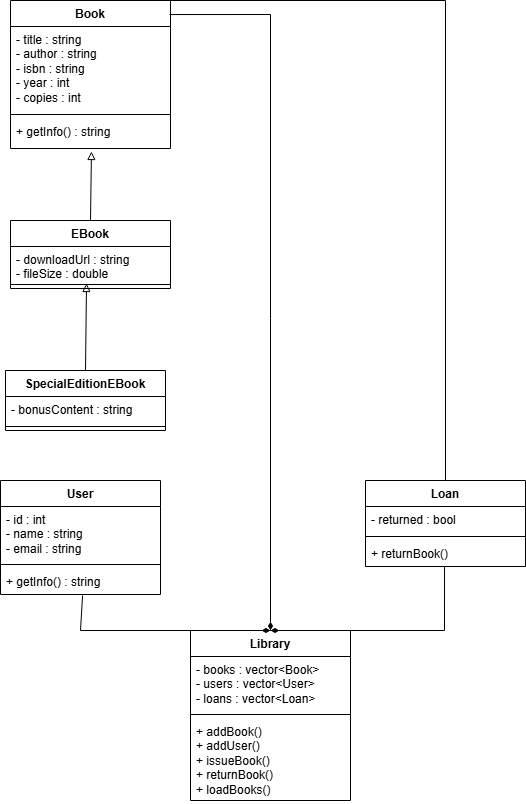

The diagram above was exported from draw.io. Its source (the exported page's mxGraphModel, read from the mxfile embedded in the PNG):
<mxGraphModel dx="2066" dy="1103" grid="1" gridSize="10" guides="1" tooltips="1" connect="1" arrows="1" fold="1" page="1" pageScale="1" pageWidth="850" pageHeight="1100" math="0" shadow="0">
  <root>
    <mxCell id="0" />
    <mxCell id="1" parent="0" />
    <mxCell id="y17LVcB3_TPw0YEHNvRT-43" parent="1" style="swimlane;fontStyle=1;align=center;verticalAlign=top;childLayout=stackLayout;horizontal=1;startSize=26;horizontalStack=0;resizeParent=1;resizeParentMax=0;resizeLast=0;collapsible=1;marginBottom=0;whiteSpace=wrap;html=1;" value="Book" vertex="1">
      <mxGeometry height="148" width="160" x="70" y="60" as="geometry">
        <mxRectangle height="30" width="70" x="70" y="60" as="alternateBounds" />
      </mxGeometry>
    </mxCell>
    <mxCell id="y17LVcB3_TPw0YEHNvRT-44" parent="y17LVcB3_TPw0YEHNvRT-43" style="text;strokeColor=none;fillColor=none;align=left;verticalAlign=top;spacingLeft=4;spacingRight=4;overflow=hidden;rotatable=0;points=[[0,0.5],[1,0.5]];portConstraint=eastwest;whiteSpace=wrap;html=1;" value="- title : string&lt;br&gt;- author : string&lt;br&gt;- isbn : string&lt;br&gt;- year : int&lt;br&gt;- copies : int" vertex="1">
      <mxGeometry height="84" width="160" y="26" as="geometry" />
    </mxCell>
    <mxCell id="y17LVcB3_TPw0YEHNvRT-45" parent="y17LVcB3_TPw0YEHNvRT-43" style="line;strokeWidth=1;fillColor=none;align=left;verticalAlign=middle;spacingTop=-1;spacingLeft=3;spacingRight=3;rotatable=0;labelPosition=right;points=[];portConstraint=eastwest;strokeColor=inherit;" value="" vertex="1">
      <mxGeometry height="8" width="160" y="110" as="geometry" />
    </mxCell>
    <mxCell id="y17LVcB3_TPw0YEHNvRT-46" parent="y17LVcB3_TPw0YEHNvRT-43" style="text;strokeColor=none;fillColor=none;align=left;verticalAlign=top;spacingLeft=4;spacingRight=4;overflow=hidden;rotatable=0;points=[[0,0.5],[1,0.5]];portConstraint=eastwest;whiteSpace=wrap;html=1;" value="+ getInfo() : string" vertex="1">
      <mxGeometry height="30" width="160" y="118" as="geometry" />
    </mxCell>
    <mxCell id="y17LVcB3_TPw0YEHNvRT-48" parent="1" style="swimlane;fontStyle=1;align=center;verticalAlign=top;childLayout=stackLayout;horizontal=1;startSize=26;horizontalStack=0;resizeParent=1;resizeParentMax=0;resizeLast=0;collapsible=1;marginBottom=0;whiteSpace=wrap;html=1;" value="EBook" vertex="1">
      <mxGeometry height="68" width="160" x="70" y="280" as="geometry">
        <mxRectangle height="30" width="80" x="70" y="300" as="alternateBounds" />
      </mxGeometry>
    </mxCell>
    <mxCell id="y17LVcB3_TPw0YEHNvRT-49" parent="y17LVcB3_TPw0YEHNvRT-48" style="text;strokeColor=none;fillColor=none;align=left;verticalAlign=top;spacingLeft=4;spacingRight=4;overflow=hidden;rotatable=0;points=[[0,0.5],[1,0.5]];portConstraint=eastwest;whiteSpace=wrap;html=1;" value="- downloadUrl : string&lt;br&gt;- fileSize : double" vertex="1">
      <mxGeometry height="34" width="160" y="26" as="geometry" />
    </mxCell>
    <mxCell id="y17LVcB3_TPw0YEHNvRT-50" parent="y17LVcB3_TPw0YEHNvRT-48" style="line;strokeWidth=1;fillColor=none;align=left;verticalAlign=middle;spacingTop=-1;spacingLeft=3;spacingRight=3;rotatable=0;labelPosition=right;points=[];portConstraint=eastwest;strokeColor=inherit;" value="" vertex="1">
      <mxGeometry height="8" width="160" y="60" as="geometry" />
    </mxCell>
    <mxCell id="y17LVcB3_TPw0YEHNvRT-52" parent="1" style="swimlane;fontStyle=1;align=center;verticalAlign=top;childLayout=stackLayout;horizontal=1;startSize=26;horizontalStack=0;resizeParent=1;resizeParentMax=0;resizeLast=0;collapsible=1;marginBottom=0;whiteSpace=wrap;html=1;" value="SpecialEditionEBook" vertex="1">
      <mxGeometry height="60" width="160" x="65" y="430" as="geometry">
        <mxRectangle height="30" width="150" x="65" y="610" as="alternateBounds" />
      </mxGeometry>
    </mxCell>
    <mxCell id="y17LVcB3_TPw0YEHNvRT-53" parent="y17LVcB3_TPw0YEHNvRT-52" style="text;strokeColor=none;fillColor=none;align=left;verticalAlign=top;spacingLeft=4;spacingRight=4;overflow=hidden;rotatable=0;points=[[0,0.5],[1,0.5]];portConstraint=eastwest;whiteSpace=wrap;html=1;" value="- bonusContent : string" vertex="1">
      <mxGeometry height="26" width="160" y="26" as="geometry" />
    </mxCell>
    <mxCell id="y17LVcB3_TPw0YEHNvRT-54" parent="y17LVcB3_TPw0YEHNvRT-52" style="line;strokeWidth=1;fillColor=none;align=left;verticalAlign=middle;spacingTop=-1;spacingLeft=3;spacingRight=3;rotatable=0;labelPosition=right;points=[];portConstraint=eastwest;strokeColor=inherit;" value="" vertex="1">
      <mxGeometry height="8" width="160" y="52" as="geometry" />
    </mxCell>
    <mxCell id="y17LVcB3_TPw0YEHNvRT-56" parent="1" style="swimlane;fontStyle=1;align=center;verticalAlign=top;childLayout=stackLayout;horizontal=1;startSize=26;horizontalStack=0;resizeParent=1;resizeParentMax=0;resizeLast=0;collapsible=1;marginBottom=0;whiteSpace=wrap;html=1;" value="User" vertex="1">
      <mxGeometry height="114" width="160" x="60" y="540" as="geometry" />
    </mxCell>
    <mxCell id="y17LVcB3_TPw0YEHNvRT-57" parent="y17LVcB3_TPw0YEHNvRT-56" style="text;strokeColor=none;fillColor=none;align=left;verticalAlign=top;spacingLeft=4;spacingRight=4;overflow=hidden;rotatable=0;points=[[0,0.5],[1,0.5]];portConstraint=eastwest;whiteSpace=wrap;html=1;" value="- id : int&lt;br&gt;- name : string&lt;br&gt;- email : string" vertex="1">
      <mxGeometry height="54" width="160" y="26" as="geometry" />
    </mxCell>
    <mxCell id="y17LVcB3_TPw0YEHNvRT-58" parent="y17LVcB3_TPw0YEHNvRT-56" style="line;strokeWidth=1;fillColor=none;align=left;verticalAlign=middle;spacingTop=-1;spacingLeft=3;spacingRight=3;rotatable=0;labelPosition=right;points=[];portConstraint=eastwest;strokeColor=inherit;" value="" vertex="1">
      <mxGeometry height="8" width="160" y="80" as="geometry" />
    </mxCell>
    <mxCell id="y17LVcB3_TPw0YEHNvRT-59" parent="y17LVcB3_TPw0YEHNvRT-56" style="text;strokeColor=none;fillColor=none;align=left;verticalAlign=top;spacingLeft=4;spacingRight=4;overflow=hidden;rotatable=0;points=[[0,0.5],[1,0.5]];portConstraint=eastwest;whiteSpace=wrap;html=1;" value="+ getInfo() : string" vertex="1">
      <mxGeometry height="26" width="160" y="88" as="geometry" />
    </mxCell>
    <mxCell id="y17LVcB3_TPw0YEHNvRT-60" parent="1" style="swimlane;fontStyle=1;align=center;verticalAlign=top;childLayout=stackLayout;horizontal=1;startSize=26;horizontalStack=0;resizeParent=1;resizeParentMax=0;resizeLast=0;collapsible=1;marginBottom=0;whiteSpace=wrap;html=1;" value="Loan" vertex="1">
      <mxGeometry height="86" width="160" x="425" y="540" as="geometry" />
    </mxCell>
    <mxCell id="y17LVcB3_TPw0YEHNvRT-61" parent="y17LVcB3_TPw0YEHNvRT-60" style="text;strokeColor=none;fillColor=none;align=left;verticalAlign=top;spacingLeft=4;spacingRight=4;overflow=hidden;rotatable=0;points=[[0,0.5],[1,0.5]];portConstraint=eastwest;whiteSpace=wrap;html=1;" value="- returned : bool" vertex="1">
      <mxGeometry height="26" width="160" y="26" as="geometry" />
    </mxCell>
    <mxCell id="y17LVcB3_TPw0YEHNvRT-62" parent="y17LVcB3_TPw0YEHNvRT-60" style="line;strokeWidth=1;fillColor=none;align=left;verticalAlign=middle;spacingTop=-1;spacingLeft=3;spacingRight=3;rotatable=0;labelPosition=right;points=[];portConstraint=eastwest;strokeColor=inherit;" value="" vertex="1">
      <mxGeometry height="8" width="160" y="52" as="geometry" />
    </mxCell>
    <mxCell id="y17LVcB3_TPw0YEHNvRT-63" parent="y17LVcB3_TPw0YEHNvRT-60" style="text;strokeColor=none;fillColor=none;align=left;verticalAlign=top;spacingLeft=4;spacingRight=4;overflow=hidden;rotatable=0;points=[[0,0.5],[1,0.5]];portConstraint=eastwest;whiteSpace=wrap;html=1;" value="+ returnBook()" vertex="1">
      <mxGeometry height="26" width="160" y="60" as="geometry" />
    </mxCell>
    <mxCell id="y17LVcB3_TPw0YEHNvRT-64" parent="1" style="swimlane;fontStyle=1;align=center;verticalAlign=top;childLayout=stackLayout;horizontal=1;startSize=26;horizontalStack=0;resizeParent=1;resizeParentMax=0;resizeLast=0;collapsible=1;marginBottom=0;whiteSpace=wrap;html=1;" value="Library" vertex="1">
      <mxGeometry height="170" width="160" x="250" y="690" as="geometry" />
    </mxCell>
    <mxCell id="y17LVcB3_TPw0YEHNvRT-65" parent="y17LVcB3_TPw0YEHNvRT-64" style="text;strokeColor=none;fillColor=none;align=left;verticalAlign=top;spacingLeft=4;spacingRight=4;overflow=hidden;rotatable=0;points=[[0,0.5],[1,0.5]];portConstraint=eastwest;whiteSpace=wrap;html=1;" value="- books : vector&amp;lt;Book&amp;gt;&lt;br&gt;- users : vector&amp;lt;User&amp;gt;&lt;br&gt;- loans : vector&amp;lt;Loan&amp;gt;" vertex="1">
      <mxGeometry height="54" width="160" y="26" as="geometry" />
    </mxCell>
    <mxCell id="y17LVcB3_TPw0YEHNvRT-66" parent="y17LVcB3_TPw0YEHNvRT-64" style="line;strokeWidth=1;fillColor=none;align=left;verticalAlign=middle;spacingTop=-1;spacingLeft=3;spacingRight=3;rotatable=0;labelPosition=right;points=[];portConstraint=eastwest;strokeColor=inherit;" value="" vertex="1">
      <mxGeometry height="8" width="160" y="80" as="geometry" />
    </mxCell>
    <mxCell id="y17LVcB3_TPw0YEHNvRT-67" parent="y17LVcB3_TPw0YEHNvRT-64" style="text;strokeColor=none;fillColor=none;align=left;verticalAlign=top;spacingLeft=4;spacingRight=4;overflow=hidden;rotatable=0;points=[[0,0.5],[1,0.5]];portConstraint=eastwest;whiteSpace=wrap;html=1;" value="+ addBook()&lt;br&gt;+ addUser()&lt;br&gt;+ issueBook()&lt;br&gt;+ returnBook()&lt;br&gt;+ loadBooks()" vertex="1">
      <mxGeometry height="82" width="160" y="88" as="geometry" />
    </mxCell>
    <mxCell id="y17LVcB3_TPw0YEHNvRT-68" edge="1" parent="1" source="y17LVcB3_TPw0YEHNvRT-48" style="endArrow=block;html=1;rounded=0;entryX=0.506;entryY=1.1;entryDx=0;entryDy=0;entryPerimeter=0;exitX=0.5;exitY=0;exitDx=0;exitDy=0;endFill=0;" target="y17LVcB3_TPw0YEHNvRT-46" value="">
      <mxGeometry height="50" relative="1" width="50" as="geometry">
        <mxPoint x="520" y="420" as="sourcePoint" />
        <mxPoint x="570" y="370" as="targetPoint" />
      </mxGeometry>
    </mxCell>
    <mxCell id="y17LVcB3_TPw0YEHNvRT-69" edge="1" parent="1" source="y17LVcB3_TPw0YEHNvRT-52" style="endArrow=block;html=1;rounded=0;entryX=0.475;entryY=0.375;entryDx=0;entryDy=0;entryPerimeter=0;exitX=0.5;exitY=0;exitDx=0;exitDy=0;endFill=0;" target="y17LVcB3_TPw0YEHNvRT-50" value="">
      <mxGeometry height="50" relative="1" width="50" as="geometry">
        <mxPoint x="520" y="420" as="sourcePoint" />
        <mxPoint x="570" y="370" as="targetPoint" />
      </mxGeometry>
    </mxCell>
    <mxCell id="y17LVcB3_TPw0YEHNvRT-77" edge="1" parent="1" source="y17LVcB3_TPw0YEHNvRT-43" style="endArrow=diamondThin;html=1;rounded=0;entryX=0.5;entryY=0;entryDx=0;entryDy=0;exitX=0.994;exitY=0.095;exitDx=0;exitDy=0;exitPerimeter=0;endFill=1;" target="y17LVcB3_TPw0YEHNvRT-64" value="">
      <mxGeometry height="50" relative="1" width="50" as="geometry">
        <Array as="points">
          <mxPoint x="330" y="74" />
        </Array>
        <mxPoint x="520" y="420" as="sourcePoint" />
        <mxPoint x="570" y="370" as="targetPoint" />
      </mxGeometry>
    </mxCell>
    <mxCell id="y17LVcB3_TPw0YEHNvRT-78" edge="1" parent="1" source="y17LVcB3_TPw0YEHNvRT-59" style="endArrow=diamondThin;html=1;rounded=0;entryX=0.5;entryY=0;entryDx=0;entryDy=0;endFill=1;exitX=0.513;exitY=1.038;exitDx=0;exitDy=0;exitPerimeter=0;" target="y17LVcB3_TPw0YEHNvRT-64" value="">
      <mxGeometry height="50" relative="1" width="50" as="geometry">
        <Array as="points">
          <mxPoint x="140" y="690" />
        </Array>
        <mxPoint x="140" y="660" as="sourcePoint" />
        <mxPoint x="701" y="856" as="targetPoint" />
      </mxGeometry>
    </mxCell>
    <mxCell id="y17LVcB3_TPw0YEHNvRT-79" edge="1" parent="1" source="y17LVcB3_TPw0YEHNvRT-63" style="endArrow=diamondThin;html=1;rounded=0;endFill=1;exitX=0.494;exitY=1;exitDx=0;exitDy=0;exitPerimeter=0;" value="">
      <mxGeometry height="50" relative="1" width="50" as="geometry">
        <Array as="points">
          <mxPoint x="504" y="690" />
        </Array>
        <mxPoint x="420" y="550" as="sourcePoint" />
        <mxPoint x="330" y="690" as="targetPoint" />
      </mxGeometry>
    </mxCell>
    <mxCell id="y17LVcB3_TPw0YEHNvRT-80" edge="1" parent="1" source="y17LVcB3_TPw0YEHNvRT-60" style="endArrow=none;html=1;rounded=0;exitX=0.5;exitY=0;exitDx=0;exitDy=0;entryX=1;entryY=0;entryDx=0;entryDy=0;" target="y17LVcB3_TPw0YEHNvRT-43" value="">
      <mxGeometry height="50" relative="1" width="50" as="geometry">
        <Array as="points">
          <mxPoint x="505" y="60" />
        </Array>
        <mxPoint x="520" y="550" as="sourcePoint" />
        <mxPoint x="570" y="500" as="targetPoint" />
      </mxGeometry>
    </mxCell>
  </root>
</mxGraphModel>